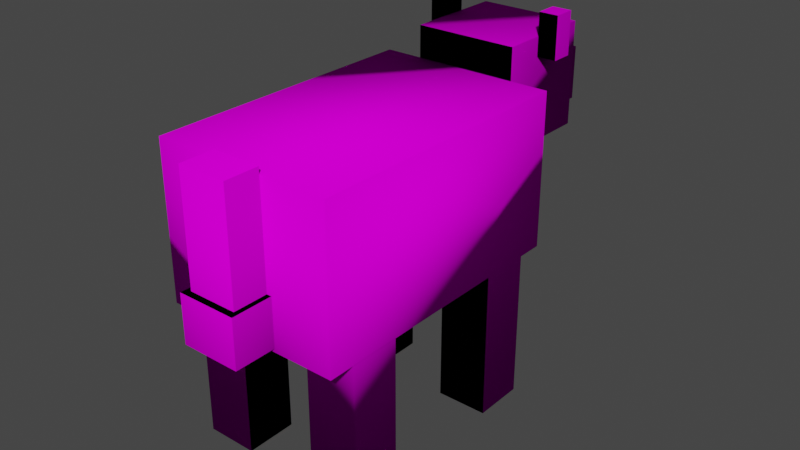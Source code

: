 # Source: CowIdle.blend  (saved by Blender 2.81.16; exported with 4.5.12 LTS)
import bpy
from mathutils import Matrix  # noqa: F401  (used for matrix-valued properties, if any)

bpy.ops.wm.read_factory_settings(use_empty=True)
scene = bpy.context.scene
scene.name = 'Scene'

# ---- collections
col_collection = bpy.data.collections.new('Collection'); scene.collection.children.link(col_collection)

# ---- images (referenced by path relative to the original .blend; pixels are not part of the script)
import os
ASSET_DIR = os.environ.get("B2B_ASSET_DIR", "")  # directory of the original .blend (textures are referenced by path, not embedded)
HERE = os.path.dirname(os.path.abspath(__file__))  # packed textures are extracted next to this script under _unpacked/

def load_image(name, relpath, width, height, colorspace="sRGB"):
    """Load a texture the original file referenced (path relative to the .blend, or extracted next to this script)."""
    p = next((c for c in (os.path.join(HERE, relpath), os.path.join(ASSET_DIR, relpath)) if relpath and os.path.exists(c)), "")
    if p:
        img = bpy.data.images.load(p, check_existing=True)
        img.name = name
    else:  # same state as the original file: an image datablock whose file is absent (Cycles renders it pink)
        img = bpy.data.images.new(name, width, height)
        img.source = "FILE"
        img.filepath = "//" + (relpath or name)
    img.colorspace_settings.name = colorspace
    return img
img_cowcolor_001 = load_image('CowColor.001', 'CowSkin.png', 1024, 1024, 'sRGB')
img_cowmaterial_base = load_image('CowMaterial Base', '', 1024, 1024, 'sRGB')

# ---- materials (node trees are filled in below, after node groups)
mat_cowmaterial = bpy.data.materials.new('CowMaterial')
mat_cowmaterial.use_transparent_shadow = False

# ---- material node trees
mat_cowmaterial.use_nodes = True; mat_cowmaterial.node_tree.nodes.clear()
_N = mat_cowmaterial.node_tree.nodes; _L = mat_cowmaterial.node_tree.links
n0 = _N.new('ShaderNodeOutputMaterial'); n0.name = 'Material Output'; n0.location = (300, 300)
n1 = _N.new('ShaderNodeBsdfDiffuse'); n1.name = 'Diffuse BSDF'; n1.location = (10, 300)
n1.inputs[1].default_value = 0.3339
n2 = _N.new('ShaderNodeTexImage'); n2.name = 'Image Texture'; n2.location = (-360, 267)
n2.image = img_cowcolor_001
n3 = _N.new('ShaderNodeTexCoord'); n3.name = 'Texture Coordinate'; n3.location = (-190, 210)
n4 = _N.new('ShaderNodeTexImage'); n4.name = 'Image Texture.001'; n4.location = (0, 0)
n4.image = img_cowcolor_001
n5 = _N.new('ShaderNodeTexImage'); n5.name = 'Image Texture.002'; n5.location = (0, 0)
n5.image = img_cowmaterial_base
_L.new(n2.outputs[0], n1.inputs[0])
_L.new(n3.outputs[3], n1.inputs[2])
_L.new(n1.outputs[0], n0.inputs[0])
n0.is_active_output = True

# ---- world
world_world = bpy.data.worlds.new('World'); scene.world = world_world
world_world.use_nodes = True; world_world.node_tree.nodes.clear()
_N = world_world.node_tree.nodes; _L = world_world.node_tree.links
n0 = _N.new('ShaderNodeOutputWorld'); n0.name = 'World Output'; n0.location = (300, 300)
n1 = _N.new('ShaderNodeBackground'); n1.name = 'Background'; n1.location = (10, 300)
n1.inputs[0].default_value = (0.05088, 0.05088, 0.05088, 1.0)
_L.new(n1.outputs[0], n0.inputs[0])
n0.is_active_output = True
world_world.color = (0.05088, 0.05088, 0.05088)
world_world.use_sun_shadow = False
world_world.sun_shadow_jitter_overblur = 0.0

# ---- meshes
me_cube_001 = bpy.data.meshes.new('Cube.001')
me_cube_001.from_pydata([(1.0, 1.0, 1.0), (1.0, 1.0, -1.0), (1.0, -1.0, 1.0), (1.0, -1.0, -1.0), (-1.0, 1.0, 1.0), (-1.0, 1.0, -1.0), (-1.0, -1.0, 1.0), (-1.0, -1.0, -1.0), (-0.9967, 0.4562, -2.937), (-0.9967, 0.4562, -0.9836), (-0.9967, 0.8186, -2.937), (-0.9967, 0.8186, -0.9836), (-0.4263, 0.4562, -2.937), (-0.4263, 0.4562, -0.9836), (-0.4263, 0.8186, -2.937), (-0.4263, 0.8186, -0.9836), (-0.9967, -0.815, -2.937), (-0.9967, -0.815, -0.9836), (-0.9967, -0.4525, -2.937), (-0.9967, -0.4525, -0.9836), (-0.4263, -0.815, -2.937), (-0.4263, -0.815, -0.9836), (-0.4263, -0.4525, -2.937), (-0.4263, -0.4525, -0.9836), (0.4245, 0.4562, -2.937), (0.4245, 0.4562, -0.9836), (0.4245, 0.8186, -2.937), (0.4245, 0.8186, -0.9836), (0.9949, 0.4562, -2.937), (0.9949, 0.4562, -0.9836), (0.9949, 0.8186, -2.937), (0.9949, 0.8186, -0.9836), (0.4245, -0.815, -2.937), (0.4245, -0.815, -0.9836), (0.4245, -0.4525, -2.937), (0.4245, -0.4525, -0.9836), (0.9949, -0.815, -2.937), (0.9949, -0.815, -0.9836), (0.9949, -0.4525, -2.937), (0.9949, -0.4525, -0.9836), (-0.5786, 0.9978, 0.06212), (-0.5786, 0.9978, 1.415), (-0.5786, 1.733, 0.06212), (-0.5786, 1.733, 1.415), (0.5786, 0.9978, 0.06212), (0.5786, 0.9978, 1.415), (0.5786, 1.733, 0.06212), (0.5786, 1.733, 1.415), (-0.7904, 1.288, 1.162), (-0.7904, 1.288, 1.711), (-0.7904, 1.443, 1.162), (-0.7904, 1.443, 1.711), (-0.5731, 1.288, 1.162), (-0.5731, 1.288, 1.711), (-0.5731, 1.443, 1.162), (-0.5731, 1.443, 1.711), (0.5749, 1.288, 1.162), (0.5749, 1.288, 1.711), (0.5749, 1.443, 1.162), (0.5749, 1.443, 1.711), (0.7922, 1.288, 1.162), (0.7922, 1.288, 1.711), (0.7922, 1.443, 1.162), (0.7922, 1.443, 1.711), (-0.3901, 1.724, 0.2334), (-0.3901, 1.724, 0.9349), (-0.3901, 1.968, 0.2334), (-0.3901, 1.968, 0.9349), (0.3901, 1.724, 0.2334), (0.3901, 1.724, 0.9349), (0.3901, 1.968, 0.2334), (0.3901, 1.968, 0.9349), (-0.2704, -1.244, -0.3281), (-0.2704, -1.244, 1.088), (-0.2704, -0.9994, -0.3281), (-0.2704, -0.9994, 1.088), (0.2704, -1.244, -0.3281), (0.2704, -1.244, 1.088), (0.2704, -0.9994, -0.3281), (0.2704, -0.9994, 1.088), (-0.3273, -1.292, -0.9522), (-0.3273, -1.292, -0.3261), (-0.3273, -0.9964, -0.9522), (-0.3273, -0.9964, -0.3261), (0.3273, -1.292, -0.9522), (0.3273, -1.292, -0.3261), (0.3273, -0.9964, -0.9522), (0.3273, -0.9964, -0.3261)], [], [(0, 4, 6, 2), (3, 2, 6, 7), (7, 6, 4, 5), (5, 1, 3, 7), (1, 0, 2, 3), (5, 4, 0, 1), (8, 9, 11, 10), (10, 11, 15, 14), (14, 15, 13, 12), (12, 13, 9, 8), (10, 14, 12, 8), (15, 11, 9, 13), (16, 17, 19, 18), (18, 19, 23, 22), (22, 23, 21, 20), (20, 21, 17, 16), (18, 22, 20, 16), (23, 19, 17, 21), (24, 25, 27, 26), (26, 27, 31, 30), (30, 31, 29, 28), (28, 29, 25, 24), (26, 30, 28, 24), (31, 27, 25, 29), (32, 33, 35, 34), (34, 35, 39, 38), (38, 39, 37, 36), (36, 37, 33, 32), (34, 38, 36, 32), (39, 35, 33, 37), (40, 41, 43, 42), (42, 43, 47, 46), (46, 47, 45, 44), (44, 45, 41, 40), (42, 46, 44, 40), (47, 43, 41, 45), (48, 49, 51, 50), (50, 51, 55, 54), (54, 55, 53, 52), (52, 53, 49, 48), (50, 54, 52, 48), (55, 51, 49, 53), (56, 57, 59, 58), (58, 59, 63, 62), (62, 63, 61, 60), (60, 61, 57, 56), (58, 62, 60, 56), (63, 59, 57, 61), (64, 65, 67, 66), (66, 67, 71, 70), (70, 71, 69, 68), (68, 69, 65, 64), (66, 70, 68, 64), (71, 67, 65, 69), (72, 73, 75, 74), (74, 75, 79, 78), (78, 79, 77, 76), (76, 77, 73, 72), (74, 78, 76, 72), (79, 75, 73, 77), (80, 81, 83, 82), (82, 83, 87, 86), (86, 87, 85, 84), (84, 85, 81, 80), (82, 86, 84, 80), (87, 83, 81, 85)])
_uv = me_cube_001.uv_layers.new(name='UVMap')
_uv.uv.foreach_set('vector', [0.2447, 0.5193, 0.2447, 0.7527, 0.01054, 0.7527, 0.01054, 0.5193, 0.2658, 0.4983, 0.2658, 0.2649, 0.4999, 0.2649, 0.4999, 0.4983, 0.4999, 0.2439, 0.2658, 0.2439, 0.2658, 0.0105, 0.4999, 0.0105, 0.7552, 0.2439, 0.521, 0.2439, 0.521, 0.0105, 0.7552, 0.0105, 0.2447, 0.2439, 0.01054, 0.2439, 0.01054, 0.0105, 0.2447, 0.0105, 0.2447, 0.4983, 0.01054, 0.4983, 0.01054, 0.2649, 0.2447, 0.2649, 0.8994, 0.4927, 0.8994, 0.2647, 0.9419, 0.2647, 0.9419, 0.4927, 0.7687, 0.2383, 0.7687, 0.01026, 0.8355, 0.01026, 0.8355, 0.2383, 0.9557, 0.2383, 0.9557, 0.01026, 0.9981, 0.01026, 0.9981, 0.2383, 0.6611, 0.4927, 0.6611, 0.2647, 0.7279, 0.2647, 0.7279, 0.4927, 0.6011, 0.7736, 0.6011, 0.8402, 0.5586, 0.8402, 0.5586, 0.7736, 0.04816, 0.8328, 0.04816, 0.7662, 0.09059, 0.7662, 0.09059, 0.8328, 0.9518, 0.01026, 0.9518, 0.2383, 0.9094, 0.2383, 0.9094, 0.01026, 0.7339, 0.7412, 0.7339, 0.5132, 0.8007, 0.5132, 0.8007, 0.7412, 0.9881, 0.2647, 0.9881, 0.4927, 0.9457, 0.4927, 0.9457, 0.2647, 0.6611, 0.7412, 0.6611, 0.5132, 0.7279, 0.5132, 0.7279, 0.7412, 0.04434, 0.7662, 0.04434, 0.8328, 0.001909, 0.8328, 0.001909, 0.7662, 0.8404, 0.2497, 0.8404, 0.1831, 0.8828, 0.1831, 0.8828, 0.2497, 0.8994, 0.7412, 0.8994, 0.5132, 0.9419, 0.5132, 0.9419, 0.7412, 0.4038, 0.7471, 0.4038, 0.5191, 0.4706, 0.5191, 0.4706, 0.7471, 0.7025, 0.7617, 0.7025, 0.9897, 0.66, 0.9897, 0.66, 0.7617, 0.331, 0.7471, 0.331, 0.5191, 0.3978, 0.5191, 0.3978, 0.7471, 0.5124, 0.8402, 0.5124, 0.7736, 0.5548, 0.7736, 0.5548, 0.8402, 0.1368, 0.7662, 0.1368, 0.8328, 0.09441, 0.8328, 0.09441, 0.7662, 0.6062, 0.8368, 0.6062, 0.6088, 0.6486, 0.6088, 0.6486, 0.8368, 0.7339, 0.4927, 0.7339, 0.2647, 0.8007, 0.2647, 0.8007, 0.4927, 0.9457, 0.7412, 0.9457, 0.5132, 0.9881, 0.5132, 0.9881, 0.7412, 0.2582, 0.7471, 0.2582, 0.5191, 0.325, 0.5191, 0.325, 0.7471, 0.1407, 0.8328, 0.1407, 0.7662, 0.1831, 0.7662, 0.1831, 0.8328, 0.2293, 0.7662, 0.2293, 0.8328, 0.1869, 0.8328, 0.1869, 0.7662, 0.8076, 0.4194, 0.8076, 0.2615, 0.8937, 0.2615, 0.8937, 0.4194, 0.5166, 0.4194, 0.5166, 0.2615, 0.652, 0.2615, 0.652, 0.4194, 0.5143, 0.7635, 0.5143, 0.6057, 0.6004, 0.6057, 0.6004, 0.7635, 0.5166, 0.5915, 0.5166, 0.4336, 0.652, 0.4336, 0.652, 0.5915, 0.8937, 0.4326, 0.8937, 0.5676, 0.8076, 0.5676, 0.8076, 0.4326, 0.8076, 0.7148, 0.8076, 0.5798, 0.8937, 0.5798, 0.8937, 0.7148, 0.8736, 0.8577, 0.8736, 0.7936, 0.8917, 0.7936, 0.8917, 0.8577, 0.5393, 0.9102, 0.5393, 0.8461, 0.5648, 0.8461, 0.5648, 0.9102, 0.2321, 0.8302, 0.2321, 0.7661, 0.2502, 0.7661, 0.2502, 0.8302, 0.4672, 0.9076, 0.4672, 0.8435, 0.4927, 0.8435, 0.4927, 0.9076, 0.4926, 0.6901, 0.4926, 0.7155, 0.4744, 0.7155, 0.4744, 0.6901, 0.5667, 0.8697, 0.5667, 0.8443, 0.5849, 0.8443, 0.5849, 0.8697, 0.8856, 0.2471, 0.8856, 0.183, 0.9037, 0.183, 0.9037, 0.2471, 0.5116, 0.9102, 0.5116, 0.8461, 0.537, 0.8461, 0.537, 0.9102, 0.8736, 0.7878, 0.8736, 0.7238, 0.8917, 0.7238, 0.8917, 0.7878, 0.4395, 0.9076, 0.4395, 0.8435, 0.4649, 0.8435, 0.4649, 0.9076, 0.6233, 0.8482, 0.6233, 0.8736, 0.6051, 0.8736, 0.6051, 0.8482, 0.4744, 0.7431, 0.4744, 0.7177, 0.4926, 0.7177, 0.4926, 0.7431, 0.2155, 0.9213, 0.2155, 0.8395, 0.2442, 0.8395, 0.2442, 0.9213, 0.3411, 0.8525, 0.2589, 0.8525, 0.2589, 0.7614, 0.3411, 0.7614, 0.346, 0.9262, 0.346, 0.8443, 0.3747, 0.8443, 0.3747, 0.9262, 0.7081, 0.7556, 0.7902, 0.7556, 0.7902, 0.8466, 0.7081, 0.8466, 0.1054, 0.8399, 0.1054, 0.9309, 0.0768, 0.9309, 0.0768, 0.8399, 0.108, 0.9309, 0.108, 0.8399, 0.1366, 0.8399, 0.1366, 0.9309, 0.4749, 0.6815, 0.4749, 0.5163, 0.5035, 0.5163, 0.5035, 0.6815, 0.8699, 0.7283, 0.8699, 0.8936, 0.8066, 0.8936, 0.8066, 0.7283, 0.9274, 0.7589, 0.9274, 0.9242, 0.8988, 0.9242, 0.8988, 0.7589, 0.8413, 0.1727, 0.8413, 0.007437, 0.9047, 0.007437, 0.9047, 0.1727, 0.4084, 0.9066, 0.4084, 0.8434, 0.4371, 0.8434, 0.4371, 0.9066, 0.4059, 0.8434, 0.4059, 0.9066, 0.3772, 0.9066, 0.3772, 0.8434, 0.1403, 0.9121, 0.1403, 0.8391, 0.1749, 0.8391, 0.1749, 0.9121, 0.5012, 0.8372, 0.428, 0.8372, 0.428, 0.7608, 0.5012, 0.7608, 0.2127, 0.8391, 0.2127, 0.9121, 0.1781, 0.9121, 0.1781, 0.8391, 0.3481, 0.7608, 0.4214, 0.7608, 0.4214, 0.8372, 0.3481, 0.8372, 0.001559, 0.9156, 0.001559, 0.8392, 0.0362, 0.8392, 0.0362, 0.9156, 0.07395, 0.8392, 0.07395, 0.9156, 0.03931, 0.9156, 0.03931, 0.8392])
me_cube_001.materials.append(mat_cowmaterial)
me_cube_001.use_remesh_preserve_volume = False
me_cube_001.use_remesh_preserve_attributes = False
me_cube_001.use_mirror_vertex_groups = False
me_cube_001.update()
arm_armature = bpy.data.armatures.new('Armature')  # bones are not reproduced

# ---- objects
ob_cube_001 = bpy.data.objects.new('Cube.001', me_cube_001)
ob_armature = bpy.data.objects.new('Armature', arm_armature)

# ---- transforms, parenting, visibility, modifiers, constraints
ob_cube_001.parent = ob_armature
ob_cube_001.matrix_parent_inverse = Matrix(((0.9821, 0.1675, -0.08589, 0.107), (-0.08306, -0.02387, -0.9963, 0.1134), (-0.169, 0.9856, -0.009527, 0.4938), (-0.0, -0.0, 0.0, 1.0)))
ob_cube_001.location = (0.0, 0.0, 0.1862)
ob_cube_001.rotation_euler = (-1.776e-15, 0.0, -6.283)
ob_cube_001.scale = (0.3792, 0.5968, 0.3243)
ob_cube_001.lock_rotations_4d = False
ob_cube_001.empty_display_type = 'ARROWS'
ob_cube_001.lineart.crease_threshold = 0.0
_vg = ob_cube_001.vertex_groups.new(name='body 0')
_vg = ob_cube_001.vertex_groups.new(name='body 1')
_vg = ob_cube_001.vertex_groups.new(name='neck')
for _i, _w in zip([40, 41, 42, 43, 44, 45, 46, 47, 48, 49, 50, 51, 52, 53, 54, 55, 56, 57, 58, 59, 60, 61, 62, 63], [0.8351, 0.5341, 0.6015, 0.5392, 0.2071, 0.4766, 0.4302, 0.482, 0.6393, 0.6398, 0.6407, 0.6401, 0.638, 0.6397, 0.642, 0.6402, 1.0, 1.0, 1.0, 1.0, 1.0, 1.0, 1.0, 1.0]): _vg.add([_i], _w, 'REPLACE')
_vg = ob_cube_001.vertex_groups.new(name='Bone.003')
for _i, _w in zip([40, 41, 42, 43, 44, 45, 46, 47, 48, 49, 50, 51, 52, 53, 54, 55, 64, 65, 66, 67, 68, 69, 70, 71], [0.1649, 0.4659, 0.3985, 0.4608, 0.7929, 0.5234, 0.5698, 0.518, 0.3607, 0.3602, 0.3593, 0.3599, 0.362, 0.3603, 0.358, 0.3598, 1.0, 1.0, 1.0, 1.0, 1.0, 1.0, 1.0, 1.0]): _vg.add([_i], _w, 'REPLACE')
_vg = ob_cube_001.vertex_groups.new(name='leg fr 0')
for _i, _w in zip([24, 25, 26, 27, 28, 29, 31], [0.01538, 0.9642, 0.006708, 0.974, 0.0123, 0.9693, 0.9738]): _vg.add([_i], _w, 'REPLACE')
_vg = ob_cube_001.vertex_groups.new(name='leg fr 1')
for _i, _w in zip([24, 25, 26, 27, 28, 29, 30, 31], [0.9673, 0.02155, 0.9716, 0.002053, 0.9689, 0.01144, 0.9756, 0.00236]): _vg.add([_i], _w, 'REPLACE')
_vg = ob_cube_001.vertex_groups.new(name='leg fl 0')
for _i, _w in zip([8, 9, 10, 11, 12, 13, 15], [0.01206, 0.9582, 0.004051, 0.9684, 0.01157, 0.9718, 0.9796]): _vg.add([_i], _w, 'REPLACE')
_vg = ob_cube_001.vertex_groups.new(name='leg fl 1')
for _i, _w in zip([8, 9, 10, 11, 12, 13, 14], [0.969, 0.03365, 0.973, 0.0132, 0.9692, 0.006447, 0.9771]): _vg.add([_i], _w, 'REPLACE')
_vg = ob_cube_001.vertex_groups.new(name='tail 0')
for _i, _w in zip([72, 73, 74, 75, 76, 77, 78, 79], [0.01813, 0.9617, 0.03026, 0.9651, 0.02971, 0.9645, 0.01931, 0.9621]): _vg.add([_i], _w, 'REPLACE')
_vg = ob_cube_001.vertex_groups.new(name='tail 1')
for _i, _w in zip([72, 73, 74, 75, 76, 77, 78, 79, 80, 81, 82, 83, 84, 85, 86, 87], [0.9659, 0.02663, 0.9599, 0.01979, 0.9601, 0.021, 0.9653, 0.02575, 1.0, 1.0, 1.0, 1.0, 1.0, 1.0, 1.0, 1.0]): _vg.add([_i], _w, 'REPLACE')
_vg = ob_cube_001.vertex_groups.new(name='body 0.001')
_vg = ob_cube_001.vertex_groups.new(name='leg bl 0')
for _i, _w in zip([16, 17, 18, 19, 21, 22, 23], [4.246e-05, 0.9625, 0.01566, 0.9625, 0.9806, 0.008591, 0.9724]): _vg.add([_i], _w, 'REPLACE')
_vg = ob_cube_001.vertex_groups.new(name='leg bl 1')
for _i, _w in zip([16, 17, 18, 19, 20, 22, 23], [0.975, 0.02505, 0.9672, 0.02491, 0.9755, 0.9707, 0.005154]): _vg.add([_i], _w, 'REPLACE')
_vg = ob_cube_001.vertex_groups.new(name='leg br 0')
for _i, _w in zip([32, 33, 34, 35, 37, 38, 39], [0.003067, 0.9698, 0.01705, 0.9675, 0.9765, 0.01019, 0.9676]): _vg.add([_i], _w, 'REPLACE')
_vg = ob_cube_001.vertex_groups.new(name='leg br 1')
for _i, _w in zip([32, 33, 34, 35, 36, 38, 39], [0.9735, 0.0104, 0.9665, 0.01498, 0.9751, 0.9699, 0.01471]): _vg.add([_i], _w, 'REPLACE')
_m = ob_cube_001.modifiers.new('Armature', 'ARMATURE')
_m.object = ob_armature
ob_armature.location = (-0.01225, -0.5019, 0.1268)
ob_armature.rotation_euler = (-1.58, 0.086, 0.169)
ob_armature.show_in_front = True
ob_armature.lineart.crease_threshold = 0.0

# ---- collection membership
col_collection.objects.link(ob_cube_001)
col_collection.objects.link(ob_armature)

# ---- scene / render settings (as saved in the file)
scene.frame_start = 1; scene.frame_end = 40; scene.frame_set(25)
scene.render.engine = 'BLENDER_EEVEE_NEXT'
scene.cycles.use_denoising = False
scene.cycles.samples = 128
scene.cycles.sampling_pattern = 'TABULATED_SOBOL'
scene.cycles.use_adaptive_sampling = False
scene.cycles.use_light_tree = False
scene.view_settings.view_transform = 'Filmic'
bpy.context.view_layer.update()

# ---- added for rendering (the .blend has no active camera and no usable light): camera, sun
cam_auto = bpy.data.cameras.new('AutoCamera')
cam_auto.lens = 50.0
cam_auto.sensor_width = 36.0
cam_auto.clip_end = 1000.0
ob_auto_camera = bpy.data.objects.new('AutoCamera', cam_auto)
scene.collection.objects.link(ob_auto_camera)
ob_auto_camera.location = (2.44113, -2.72294, 1.93766)
ob_auto_camera.rotation_euler = (1.09748, -7.21219e-08, 0.694738)
scene.camera = ob_auto_camera
light_auto_sun = bpy.data.lights.new('AutoSun', 'SUN')
light_auto_sun.energy = 3.0
light_auto_sun.angle = 0.0523599
ob_auto_sun = bpy.data.objects.new('AutoSun', light_auto_sun)
scene.collection.objects.link(ob_auto_sun)
ob_auto_sun.rotation_euler = (0.872665, 0.174533, 0.523599)
bpy.context.view_layer.update()
